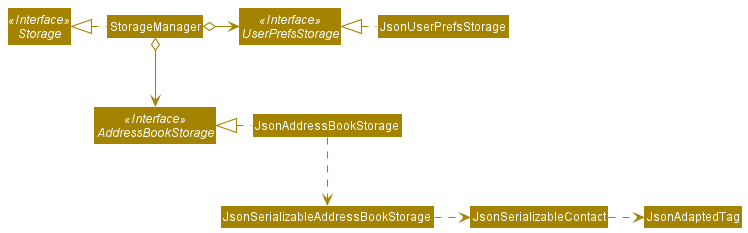

The diagram above was rendered by PlantUML. Its source (embedded in the PNG):
@startuml
!include style.puml
skinparam arrowThickness 1.1
skinparam arrowColor STORAGE_COLOR
skinparam classBackgroundColor STORAGE_COLOR

Interface Storage <<Interface>>
Interface UserPrefsStorage <<Interface>>
Interface AddressBookStorage <<Interface>>

Class StorageManager
Class JsonUserPrefsStorage
Class JsonAddressBookStorage

StorageManager .left.|> Storage
StorageManager o-right-> UserPrefsStorage
StorageManager o--> AddressBookStorage

JsonUserPrefsStorage .left.|> UserPrefsStorage
JsonAddressBookStorage .left.|> AddressBookStorage
JsonAddressBookStorage .down.> JsonSerializableAddressBookStorage
JsonSerializableAddressBookStorage .right.> JsonSerializableContact
JsonSerializableContact .right.> JsonAdaptedTag
@enduml